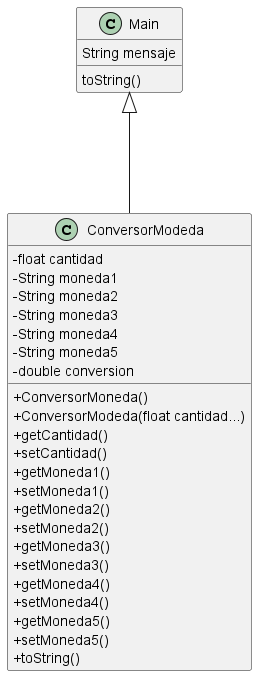

The diagram above was rendered by PlantUML. Its source (embedded in the PNG):
@startuml

skinparam classAttributeIconSize 0

class Main {
    String mensaje
    toString()
}

class ConversorModeda {
    - float cantidad
    - String moneda1
    - String moneda2
    - String moneda3
    - String moneda4
    - String moneda5
    - double conversion
    + ConversorMoneda()
    + ConversorModeda(float cantidad...)
    + getCantidad()
    + setCantidad()
    + getMoneda1()
    + setMoneda1()
    + getMoneda2()
    + setMoneda2()
    + getMoneda3()
    + setMoneda3()
    + getMoneda4()
    + setMoneda4()
    + getMoneda5()
    + setMoneda5()
    + toString()
}

Main <|--- ConversorModeda
@enduml